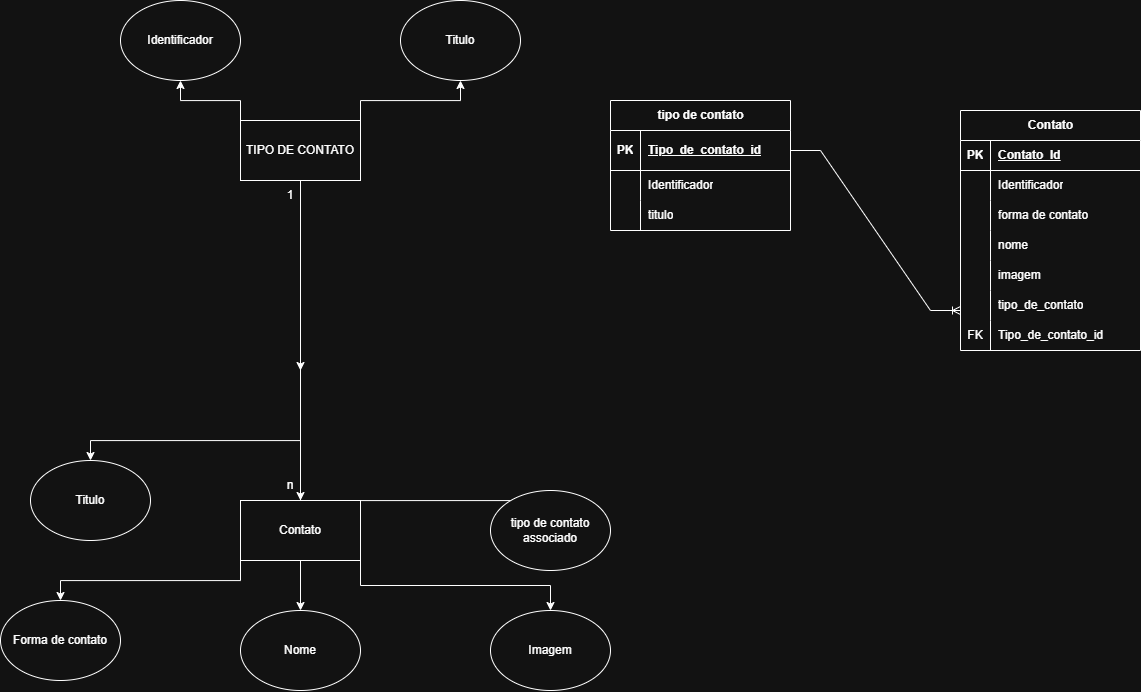

The diagram above was exported from draw.io. Its source (the exported page's mxGraphModel, read from the mxfile embedded in the PNG):
<mxGraphModel dx="1866" dy="989" grid="1" gridSize="10" guides="1" tooltips="1" connect="1" arrows="1" fold="1" page="1" pageScale="1" pageWidth="3300" pageHeight="4681" math="0" shadow="0">
  <root>
    <mxCell id="0" />
    <mxCell id="1" parent="0" />
    <mxCell id="Eo7-micFCfNyFND1MWet-1" parent="1" style="ellipse;whiteSpace=wrap;html=1;" value="Identificador" vertex="1">
      <mxGeometry height="80" width="120" x="130" y="80" as="geometry" />
    </mxCell>
    <mxCell id="Eo7-micFCfNyFND1MWet-9" edge="1" parent="1" source="Eo7-micFCfNyFND1MWet-2" style="edgeStyle=orthogonalEdgeStyle;rounded=0;orthogonalLoop=1;jettySize=auto;html=1;exitX=0.5;exitY=1;exitDx=0;exitDy=0;">
      <mxGeometry relative="1" as="geometry">
        <mxPoint x="310" y="450" as="targetPoint" />
      </mxGeometry>
    </mxCell>
    <mxCell id="Eo7-micFCfNyFND1MWet-10" edge="1" parent="1" source="Eo7-micFCfNyFND1MWet-2" style="edgeStyle=orthogonalEdgeStyle;rounded=0;orthogonalLoop=1;jettySize=auto;html=1;exitX=1;exitY=0;exitDx=0;exitDy=0;entryX=0.5;entryY=1;entryDx=0;entryDy=0;" target="Eo7-micFCfNyFND1MWet-3">
      <mxGeometry relative="1" as="geometry" />
    </mxCell>
    <mxCell id="Eo7-micFCfNyFND1MWet-11" edge="1" parent="1" source="Eo7-micFCfNyFND1MWet-2" style="edgeStyle=orthogonalEdgeStyle;rounded=0;orthogonalLoop=1;jettySize=auto;html=1;exitX=0;exitY=0;exitDx=0;exitDy=0;entryX=0.5;entryY=1;entryDx=0;entryDy=0;" target="Eo7-micFCfNyFND1MWet-1">
      <mxGeometry relative="1" as="geometry" />
    </mxCell>
    <mxCell id="Eo7-micFCfNyFND1MWet-2" parent="1" style="rounded=0;whiteSpace=wrap;html=1;" value="TIPO DE CONTATO" vertex="1">
      <mxGeometry height="60" width="120" x="250" y="200" as="geometry" />
    </mxCell>
    <mxCell id="Eo7-micFCfNyFND1MWet-3" parent="1" style="ellipse;whiteSpace=wrap;html=1;" value="Titulo" vertex="1">
      <mxGeometry height="80" width="120" x="410" y="80" as="geometry" />
    </mxCell>
    <mxCell id="Eo7-micFCfNyFND1MWet-7" edge="1" parent="1" source="Eo7-micFCfNyFND1MWet-15" style="edgeStyle=orthogonalEdgeStyle;rounded=0;orthogonalLoop=1;jettySize=auto;html=1;exitX=0.5;exitY=0;exitDx=0;exitDy=0;entryX=0.5;entryY=0;entryDx=0;entryDy=0;" target="Eo7-micFCfNyFND1MWet-6">
      <mxGeometry relative="1" as="geometry">
        <mxPoint x="340" y="510" as="sourcePoint" />
        <mxPoint x="90" y="590" as="targetPoint" />
      </mxGeometry>
    </mxCell>
    <mxCell id="Eo7-micFCfNyFND1MWet-8" edge="1" parent="1" style="edgeStyle=orthogonalEdgeStyle;rounded=0;orthogonalLoop=1;jettySize=auto;html=1;exitX=0.5;exitY=1;exitDx=0;exitDy=0;entryX=0.5;entryY=0;entryDx=0;entryDy=0;" target="Eo7-micFCfNyFND1MWet-5">
      <mxGeometry relative="1" as="geometry">
        <Array as="points">
          <mxPoint x="310" y="580" />
          <mxPoint x="560" y="580" />
        </Array>
        <mxPoint x="310" y="440" as="sourcePoint" />
      </mxGeometry>
    </mxCell>
    <mxCell id="Eo7-micFCfNyFND1MWet-16" edge="1" parent="1" style="edgeStyle=orthogonalEdgeStyle;rounded=0;orthogonalLoop=1;jettySize=auto;html=1;exitX=0.5;exitY=1;exitDx=0;exitDy=0;entryX=0.5;entryY=0;entryDx=0;entryDy=0;" target="Eo7-micFCfNyFND1MWet-15">
      <mxGeometry relative="1" as="geometry">
        <mxPoint x="310" y="440" as="sourcePoint" />
      </mxGeometry>
    </mxCell>
    <mxCell id="Eo7-micFCfNyFND1MWet-5" parent="1" style="ellipse;whiteSpace=wrap;html=1;" value="tipo de contato associado" vertex="1">
      <mxGeometry height="80" width="120" x="500" y="570" as="geometry" />
    </mxCell>
    <mxCell id="Eo7-micFCfNyFND1MWet-6" parent="1" style="ellipse;whiteSpace=wrap;html=1;" value="Titulo" vertex="1">
      <mxGeometry height="80" width="120" x="40" y="540" as="geometry" />
    </mxCell>
    <mxCell id="Eo7-micFCfNyFND1MWet-12" parent="1" style="ellipse;whiteSpace=wrap;html=1;" value="Forma de contato" vertex="1">
      <mxGeometry height="80" width="120" x="10" y="680" as="geometry" />
    </mxCell>
    <mxCell id="Eo7-micFCfNyFND1MWet-13" parent="1" style="ellipse;whiteSpace=wrap;html=1;" value="Nome" vertex="1">
      <mxGeometry height="80" width="120" x="250" y="690" as="geometry" />
    </mxCell>
    <mxCell id="Eo7-micFCfNyFND1MWet-14" parent="1" style="ellipse;whiteSpace=wrap;html=1;" value="Imagem" vertex="1">
      <mxGeometry height="80" width="120" x="500" y="690" as="geometry" />
    </mxCell>
    <mxCell id="Eo7-micFCfNyFND1MWet-17" edge="1" parent="1" source="Eo7-micFCfNyFND1MWet-15" style="edgeStyle=orthogonalEdgeStyle;rounded=0;orthogonalLoop=1;jettySize=auto;html=1;exitX=0;exitY=1;exitDx=0;exitDy=0;entryX=0.5;entryY=0;entryDx=0;entryDy=0;" target="Eo7-micFCfNyFND1MWet-12">
      <mxGeometry relative="1" as="geometry" />
    </mxCell>
    <mxCell id="Eo7-micFCfNyFND1MWet-18" edge="1" parent="1" source="Eo7-micFCfNyFND1MWet-15" style="edgeStyle=orthogonalEdgeStyle;rounded=0;orthogonalLoop=1;jettySize=auto;html=1;exitX=0.5;exitY=1;exitDx=0;exitDy=0;entryX=0.5;entryY=0;entryDx=0;entryDy=0;" target="Eo7-micFCfNyFND1MWet-13">
      <mxGeometry relative="1" as="geometry" />
    </mxCell>
    <mxCell id="Eo7-micFCfNyFND1MWet-19" edge="1" parent="1" source="Eo7-micFCfNyFND1MWet-15" style="edgeStyle=orthogonalEdgeStyle;rounded=0;orthogonalLoop=1;jettySize=auto;html=1;exitX=1;exitY=1;exitDx=0;exitDy=0;entryX=0.5;entryY=0;entryDx=0;entryDy=0;" target="Eo7-micFCfNyFND1MWet-14">
      <mxGeometry relative="1" as="geometry" />
    </mxCell>
    <mxCell id="Eo7-micFCfNyFND1MWet-15" parent="1" style="rounded=0;whiteSpace=wrap;html=1;" value="Contato" vertex="1">
      <mxGeometry height="60" width="120" x="250" y="580" as="geometry" />
    </mxCell>
    <mxCell id="Eo7-micFCfNyFND1MWet-20" parent="1" style="shape=table;startSize=30;container=1;collapsible=1;childLayout=tableLayout;fixedRows=1;rowLines=0;fontStyle=1;align=center;resizeLast=1;html=1;" value="Contato" vertex="1">
      <mxGeometry height="240" width="180" x="970" y="190" as="geometry" />
    </mxCell>
    <mxCell id="Eo7-micFCfNyFND1MWet-21" parent="Eo7-micFCfNyFND1MWet-20" style="shape=tableRow;horizontal=0;startSize=0;swimlaneHead=0;swimlaneBody=0;fillColor=none;collapsible=0;dropTarget=0;points=[[0,0.5],[1,0.5]];portConstraint=eastwest;top=0;left=0;right=0;bottom=1;" value="" vertex="1">
      <mxGeometry height="30" width="180" y="30" as="geometry" />
    </mxCell>
    <mxCell id="Eo7-micFCfNyFND1MWet-22" parent="Eo7-micFCfNyFND1MWet-21" style="shape=partialRectangle;connectable=0;fillColor=none;top=0;left=0;bottom=0;right=0;fontStyle=1;overflow=hidden;whiteSpace=wrap;html=1;" value="PK" vertex="1">
      <mxGeometry height="30" width="30" as="geometry">
        <mxRectangle height="30" width="30" as="alternateBounds" />
      </mxGeometry>
    </mxCell>
    <mxCell id="Eo7-micFCfNyFND1MWet-23" parent="Eo7-micFCfNyFND1MWet-21" style="shape=partialRectangle;connectable=0;fillColor=none;top=0;left=0;bottom=0;right=0;align=left;spacingLeft=6;fontStyle=5;overflow=hidden;whiteSpace=wrap;html=1;" value="Contato_Id" vertex="1">
      <mxGeometry height="30" width="150" x="30" as="geometry">
        <mxRectangle height="30" width="150" as="alternateBounds" />
      </mxGeometry>
    </mxCell>
    <mxCell id="Eo7-micFCfNyFND1MWet-24" parent="Eo7-micFCfNyFND1MWet-20" style="shape=tableRow;horizontal=0;startSize=0;swimlaneHead=0;swimlaneBody=0;fillColor=none;collapsible=0;dropTarget=0;points=[[0,0.5],[1,0.5]];portConstraint=eastwest;top=0;left=0;right=0;bottom=0;" value="" vertex="1">
      <mxGeometry height="30" width="180" y="60" as="geometry" />
    </mxCell>
    <mxCell id="Eo7-micFCfNyFND1MWet-25" parent="Eo7-micFCfNyFND1MWet-24" style="shape=partialRectangle;connectable=0;fillColor=none;top=0;left=0;bottom=0;right=0;editable=1;overflow=hidden;whiteSpace=wrap;html=1;" value="" vertex="1">
      <mxGeometry height="30" width="30" as="geometry">
        <mxRectangle height="30" width="30" as="alternateBounds" />
      </mxGeometry>
    </mxCell>
    <mxCell id="Eo7-micFCfNyFND1MWet-26" parent="Eo7-micFCfNyFND1MWet-24" style="shape=partialRectangle;connectable=0;fillColor=none;top=0;left=0;bottom=0;right=0;align=left;spacingLeft=6;overflow=hidden;whiteSpace=wrap;html=1;" value="Identificador" vertex="1">
      <mxGeometry height="30" width="150" x="30" as="geometry">
        <mxRectangle height="30" width="150" as="alternateBounds" />
      </mxGeometry>
    </mxCell>
    <mxCell id="Eo7-micFCfNyFND1MWet-27" parent="Eo7-micFCfNyFND1MWet-20" style="shape=tableRow;horizontal=0;startSize=0;swimlaneHead=0;swimlaneBody=0;fillColor=none;collapsible=0;dropTarget=0;points=[[0,0.5],[1,0.5]];portConstraint=eastwest;top=0;left=0;right=0;bottom=0;" value="" vertex="1">
      <mxGeometry height="30" width="180" y="90" as="geometry" />
    </mxCell>
    <mxCell id="Eo7-micFCfNyFND1MWet-28" parent="Eo7-micFCfNyFND1MWet-27" style="shape=partialRectangle;connectable=0;fillColor=none;top=0;left=0;bottom=0;right=0;editable=1;overflow=hidden;whiteSpace=wrap;html=1;" value="" vertex="1">
      <mxGeometry height="30" width="30" as="geometry">
        <mxRectangle height="30" width="30" as="alternateBounds" />
      </mxGeometry>
    </mxCell>
    <mxCell id="Eo7-micFCfNyFND1MWet-29" parent="Eo7-micFCfNyFND1MWet-27" style="shape=partialRectangle;connectable=0;fillColor=none;top=0;left=0;bottom=0;right=0;align=left;spacingLeft=6;overflow=hidden;whiteSpace=wrap;html=1;" value="forma de contato" vertex="1">
      <mxGeometry height="30" width="150" x="30" as="geometry">
        <mxRectangle height="30" width="150" as="alternateBounds" />
      </mxGeometry>
    </mxCell>
    <mxCell id="Eo7-micFCfNyFND1MWet-30" parent="Eo7-micFCfNyFND1MWet-20" style="shape=tableRow;horizontal=0;startSize=0;swimlaneHead=0;swimlaneBody=0;fillColor=none;collapsible=0;dropTarget=0;points=[[0,0.5],[1,0.5]];portConstraint=eastwest;top=0;left=0;right=0;bottom=0;" value="" vertex="1">
      <mxGeometry height="30" width="180" y="120" as="geometry" />
    </mxCell>
    <mxCell id="Eo7-micFCfNyFND1MWet-31" parent="Eo7-micFCfNyFND1MWet-30" style="shape=partialRectangle;connectable=0;fillColor=none;top=0;left=0;bottom=0;right=0;editable=1;overflow=hidden;whiteSpace=wrap;html=1;" value="" vertex="1">
      <mxGeometry height="30" width="30" as="geometry">
        <mxRectangle height="30" width="30" as="alternateBounds" />
      </mxGeometry>
    </mxCell>
    <mxCell id="Eo7-micFCfNyFND1MWet-32" parent="Eo7-micFCfNyFND1MWet-30" style="shape=partialRectangle;connectable=0;fillColor=none;top=0;left=0;bottom=0;right=0;align=left;spacingLeft=6;overflow=hidden;whiteSpace=wrap;html=1;" value="nome" vertex="1">
      <mxGeometry height="30" width="150" x="30" as="geometry">
        <mxRectangle height="30" width="150" as="alternateBounds" />
      </mxGeometry>
    </mxCell>
    <mxCell id="Eo7-micFCfNyFND1MWet-46" parent="Eo7-micFCfNyFND1MWet-20" style="shape=tableRow;horizontal=0;startSize=0;swimlaneHead=0;swimlaneBody=0;fillColor=none;collapsible=0;dropTarget=0;points=[[0,0.5],[1,0.5]];portConstraint=eastwest;top=0;left=0;right=0;bottom=0;" value="" vertex="1">
      <mxGeometry height="30" width="180" y="150" as="geometry" />
    </mxCell>
    <mxCell id="Eo7-micFCfNyFND1MWet-47" parent="Eo7-micFCfNyFND1MWet-46" style="shape=partialRectangle;connectable=0;fillColor=none;top=0;left=0;bottom=0;right=0;editable=1;overflow=hidden;whiteSpace=wrap;html=1;" value="" vertex="1">
      <mxGeometry height="30" width="30" as="geometry">
        <mxRectangle height="30" width="30" as="alternateBounds" />
      </mxGeometry>
    </mxCell>
    <mxCell id="Eo7-micFCfNyFND1MWet-48" parent="Eo7-micFCfNyFND1MWet-46" style="shape=partialRectangle;connectable=0;fillColor=none;top=0;left=0;bottom=0;right=0;align=left;spacingLeft=6;overflow=hidden;whiteSpace=wrap;html=1;" value="imagem" vertex="1">
      <mxGeometry height="30" width="150" x="30" as="geometry">
        <mxRectangle height="30" width="150" as="alternateBounds" />
      </mxGeometry>
    </mxCell>
    <mxCell id="Eo7-micFCfNyFND1MWet-69" parent="Eo7-micFCfNyFND1MWet-20" style="shape=tableRow;horizontal=0;startSize=0;swimlaneHead=0;swimlaneBody=0;fillColor=none;collapsible=0;dropTarget=0;points=[[0,0.5],[1,0.5]];portConstraint=eastwest;top=0;left=0;right=0;bottom=0;" value="" vertex="1">
      <mxGeometry height="30" width="180" y="180" as="geometry" />
    </mxCell>
    <mxCell id="Eo7-micFCfNyFND1MWet-70" parent="Eo7-micFCfNyFND1MWet-69" style="shape=partialRectangle;connectable=0;fillColor=none;top=0;left=0;bottom=0;right=0;editable=1;overflow=hidden;whiteSpace=wrap;html=1;" value="" vertex="1">
      <mxGeometry height="30" width="30" as="geometry">
        <mxRectangle height="30" width="30" as="alternateBounds" />
      </mxGeometry>
    </mxCell>
    <mxCell id="Eo7-micFCfNyFND1MWet-71" parent="Eo7-micFCfNyFND1MWet-69" style="shape=partialRectangle;connectable=0;fillColor=none;top=0;left=0;bottom=0;right=0;align=left;spacingLeft=6;overflow=hidden;whiteSpace=wrap;html=1;" value="tipo_de_contato" vertex="1">
      <mxGeometry height="30" width="150" x="30" as="geometry">
        <mxRectangle height="30" width="150" as="alternateBounds" />
      </mxGeometry>
    </mxCell>
    <mxCell id="Eo7-micFCfNyFND1MWet-66" parent="Eo7-micFCfNyFND1MWet-20" style="shape=tableRow;horizontal=0;startSize=0;swimlaneHead=0;swimlaneBody=0;fillColor=none;collapsible=0;dropTarget=0;points=[[0,0.5],[1,0.5]];portConstraint=eastwest;top=0;left=0;right=0;bottom=0;" value="" vertex="1">
      <mxGeometry height="30" width="180" y="210" as="geometry" />
    </mxCell>
    <mxCell id="Eo7-micFCfNyFND1MWet-67" parent="Eo7-micFCfNyFND1MWet-66" style="shape=partialRectangle;connectable=0;fillColor=none;top=0;left=0;bottom=0;right=0;editable=1;overflow=hidden;whiteSpace=wrap;html=1;" value="FK" vertex="1">
      <mxGeometry height="30" width="30" as="geometry">
        <mxRectangle height="30" width="30" as="alternateBounds" />
      </mxGeometry>
    </mxCell>
    <mxCell id="Eo7-micFCfNyFND1MWet-68" parent="Eo7-micFCfNyFND1MWet-66" style="shape=partialRectangle;connectable=0;fillColor=none;top=0;left=0;bottom=0;right=0;align=left;spacingLeft=6;overflow=hidden;whiteSpace=wrap;html=1;" value="Tipo_de_contato_id" vertex="1">
      <mxGeometry height="30" width="150" x="30" as="geometry">
        <mxRectangle height="30" width="150" as="alternateBounds" />
      </mxGeometry>
    </mxCell>
    <mxCell id="Eo7-micFCfNyFND1MWet-49" parent="1" style="shape=table;startSize=30;container=1;collapsible=1;childLayout=tableLayout;fixedRows=1;rowLines=0;fontStyle=1;align=center;resizeLast=1;html=1;" value="tipo de contato" vertex="1">
      <mxGeometry height="130" width="180" x="620" y="180" as="geometry" />
    </mxCell>
    <mxCell id="Eo7-micFCfNyFND1MWet-50" parent="Eo7-micFCfNyFND1MWet-49" style="shape=tableRow;horizontal=0;startSize=0;swimlaneHead=0;swimlaneBody=0;fillColor=none;collapsible=0;dropTarget=0;points=[[0,0.5],[1,0.5]];portConstraint=eastwest;top=0;left=0;right=0;bottom=1;" value="" vertex="1">
      <mxGeometry height="40" width="180" y="30" as="geometry" />
    </mxCell>
    <mxCell id="Eo7-micFCfNyFND1MWet-51" parent="Eo7-micFCfNyFND1MWet-50" style="shape=partialRectangle;connectable=0;fillColor=none;top=0;left=0;bottom=0;right=0;fontStyle=1;overflow=hidden;whiteSpace=wrap;html=1;" value="PK" vertex="1">
      <mxGeometry height="40" width="30" as="geometry">
        <mxRectangle height="40" width="30" as="alternateBounds" />
      </mxGeometry>
    </mxCell>
    <mxCell id="Eo7-micFCfNyFND1MWet-52" parent="Eo7-micFCfNyFND1MWet-50" style="shape=partialRectangle;connectable=0;fillColor=none;top=0;left=0;bottom=0;right=0;align=left;spacingLeft=6;fontStyle=5;overflow=hidden;whiteSpace=wrap;html=1;" value="Tipo_de_contato_id" vertex="1">
      <mxGeometry height="40" width="150" x="30" as="geometry">
        <mxRectangle height="40" width="150" as="alternateBounds" />
      </mxGeometry>
    </mxCell>
    <mxCell id="Eo7-micFCfNyFND1MWet-53" parent="Eo7-micFCfNyFND1MWet-49" style="shape=tableRow;horizontal=0;startSize=0;swimlaneHead=0;swimlaneBody=0;fillColor=none;collapsible=0;dropTarget=0;points=[[0,0.5],[1,0.5]];portConstraint=eastwest;top=0;left=0;right=0;bottom=0;" value="" vertex="1">
      <mxGeometry height="30" width="180" y="70" as="geometry" />
    </mxCell>
    <mxCell id="Eo7-micFCfNyFND1MWet-54" parent="Eo7-micFCfNyFND1MWet-53" style="shape=partialRectangle;connectable=0;fillColor=none;top=0;left=0;bottom=0;right=0;editable=1;overflow=hidden;whiteSpace=wrap;html=1;" value="" vertex="1">
      <mxGeometry height="30" width="30" as="geometry">
        <mxRectangle height="30" width="30" as="alternateBounds" />
      </mxGeometry>
    </mxCell>
    <mxCell id="Eo7-micFCfNyFND1MWet-55" parent="Eo7-micFCfNyFND1MWet-53" style="shape=partialRectangle;connectable=0;fillColor=none;top=0;left=0;bottom=0;right=0;align=left;spacingLeft=6;overflow=hidden;whiteSpace=wrap;html=1;" value="Identificador" vertex="1">
      <mxGeometry height="30" width="150" x="30" as="geometry">
        <mxRectangle height="30" width="150" as="alternateBounds" />
      </mxGeometry>
    </mxCell>
    <mxCell id="Eo7-micFCfNyFND1MWet-56" parent="Eo7-micFCfNyFND1MWet-49" style="shape=tableRow;horizontal=0;startSize=0;swimlaneHead=0;swimlaneBody=0;fillColor=none;collapsible=0;dropTarget=0;points=[[0,0.5],[1,0.5]];portConstraint=eastwest;top=0;left=0;right=0;bottom=0;" value="" vertex="1">
      <mxGeometry height="30" width="180" y="100" as="geometry" />
    </mxCell>
    <mxCell id="Eo7-micFCfNyFND1MWet-57" parent="Eo7-micFCfNyFND1MWet-56" style="shape=partialRectangle;connectable=0;fillColor=none;top=0;left=0;bottom=0;right=0;editable=1;overflow=hidden;whiteSpace=wrap;html=1;" value="" vertex="1">
      <mxGeometry height="30" width="30" as="geometry">
        <mxRectangle height="30" width="30" as="alternateBounds" />
      </mxGeometry>
    </mxCell>
    <mxCell id="Eo7-micFCfNyFND1MWet-58" parent="Eo7-micFCfNyFND1MWet-56" style="shape=partialRectangle;connectable=0;fillColor=none;top=0;left=0;bottom=0;right=0;align=left;spacingLeft=6;overflow=hidden;whiteSpace=wrap;html=1;" value="titulo" vertex="1">
      <mxGeometry height="30" width="150" x="30" as="geometry">
        <mxRectangle height="30" width="150" as="alternateBounds" />
      </mxGeometry>
    </mxCell>
    <mxCell id="Eo7-micFCfNyFND1MWet-65" edge="1" parent="1" source="Eo7-micFCfNyFND1MWet-50" style="edgeStyle=entityRelationEdgeStyle;fontSize=12;html=1;endArrow=ERoneToMany;rounded=0;exitX=1;exitY=0.5;exitDx=0;exitDy=0;entryX=0;entryY=0.5;entryDx=0;entryDy=0;" value="">
      <mxGeometry height="100" relative="1" width="100" as="geometry">
        <mxPoint x="800" y="380" as="sourcePoint" />
        <mxPoint x="969.9999999999998" y="390" as="targetPoint" />
      </mxGeometry>
    </mxCell>
    <mxCell id="Eo7-micFCfNyFND1MWet-72" parent="1" style="text;html=1;whiteSpace=wrap;strokeColor=none;fillColor=none;align=center;verticalAlign=middle;rounded=0;" value="1" vertex="1">
      <mxGeometry height="30" width="60" x="270" y="260" as="geometry" />
    </mxCell>
    <mxCell id="Eo7-micFCfNyFND1MWet-73" parent="1" style="text;html=1;whiteSpace=wrap;strokeColor=none;fillColor=none;align=center;verticalAlign=middle;rounded=0;" value="n" vertex="1">
      <mxGeometry height="30" width="60" x="270" y="550" as="geometry" />
    </mxCell>
  </root>
</mxGraphModel>